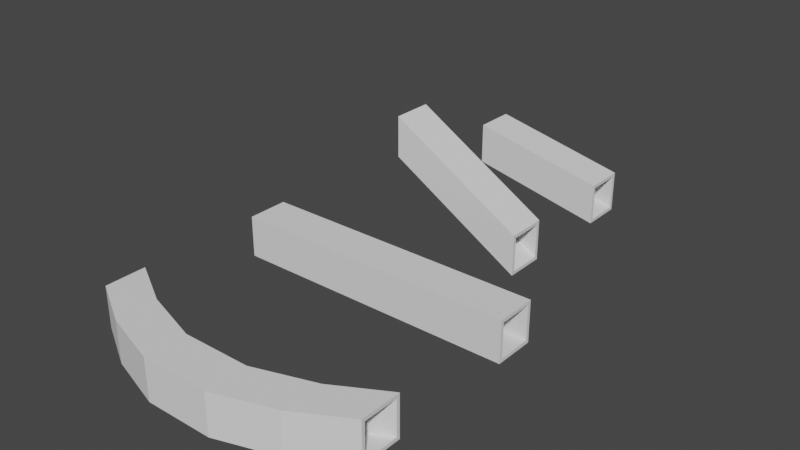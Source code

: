 # Source: Medium_tubes.blend  (saved by Blender 3.6.11; exported with 4.5.12 LTS)
import bpy
from mathutils import Matrix  # noqa: F401  (used for matrix-valued properties, if any)

bpy.ops.wm.read_factory_settings(use_empty=True)
scene = bpy.context.scene
scene.name = 'Scene'

# ---- collections
col_collection = bpy.data.collections.new('Collection'); scene.collection.children.link(col_collection)

# ---- world
world_world = bpy.data.worlds.new('World'); scene.world = world_world
world_world.use_nodes = True; world_world.node_tree.nodes.clear()
_N = world_world.node_tree.nodes; _L = world_world.node_tree.links
n0 = _N.new('ShaderNodeOutputWorld'); n0.name = 'World Output'; n0.location = (300, 300)
n1 = _N.new('ShaderNodeBackground'); n1.name = 'Background'; n1.location = (10, 300)
n1.inputs[0].default_value = (0.05088, 0.05088, 0.05088, 1.0)
_L.new(n1.outputs[0], n0.inputs[0])
n0.is_active_output = True
world_world.color = (0.05088, 0.05088, 0.05088)
world_world.use_sun_shadow = False
world_world.sun_shadow_jitter_overblur = 0.0

# ---- meshes
me_cube_001 = bpy.data.meshes.new('Cube.001')
me_cube_001.from_pydata([(-5.175, -0.624, -0.624), (-5.175, -0.624, 0.624), (-5.175, 0.624, -0.624), (-5.175, 0.624, 0.624), (5.175, -0.624, -0.624), (5.175, -0.624, 0.624), (5.175, 0.624, -0.624), (5.175, 0.624, 0.624), (-5.175, 0.75, -0.75), (-5.175, -0.75, -0.75), (-5.175, -0.75, 0.75), (-5.175, 0.75, 0.75), (5.175, 0.75, 0.75), (5.175, 0.75, -0.75), (5.175, -0.75, -0.75), (5.175, -0.75, 0.75)], [], [(7, 5, 1, 3), (8, 11, 12, 13), (6, 7, 3, 2), (14, 15, 10, 9), (8, 13, 14, 9), (12, 11, 10, 15), (0, 2, 8, 9), (1, 0, 9, 10), (3, 1, 10, 11), (2, 3, 11, 8), (7, 6, 13, 12), (6, 4, 14, 13), (5, 7, 12, 15), (4, 5, 15, 14), (5, 4, 0, 1), (4, 6, 2, 0)])
_uv = me_cube_001.uv_layers.new(name='UVMap')
_uv.uv.foreach_set('vector', [0.604, 0.521, 0.604, 0.729, 0.604, 0.02099, 0.604, 0.229, 0.375, 0.25, 0.625, 0.25, 0.625, 0.5, 0.375, 0.5, 0.396, 0.521, 0.604, 0.521, 0.604, 0.229, 0.396, 0.229, 0.375, 0.75, 0.625, 0.75, 0.625, 1.0, 0.375, 1.0, 0.125, 0.5, 0.375, 0.5, 0.375, 0.75, 0.125, 0.75, 0.625, 0.5, 0.875, 0.5, 0.875, 0.75, 0.625, 0.75, 0.396, 0.02099, 0.396, 0.229, 0.375, 0.25, 0.375, 0.0, 0.604, 0.02099, 0.396, 0.02099, 0.375, 0.0, 0.625, 0.0, 0.604, 0.229, 0.604, 0.02099, 0.625, 0.0, 0.625, 0.25, 0.396, 0.229, 0.604, 0.229, 0.625, 0.25, 0.375, 0.25, 0.604, 0.521, 0.396, 0.521, 0.375, 0.5, 0.625, 0.5, 0.396, 0.521, 0.396, 0.729, 0.375, 0.75, 0.375, 0.5, 0.604, 0.729, 0.604, 0.521, 0.625, 0.5, 0.625, 0.75, 0.396, 0.729, 0.604, 0.729, 0.625, 0.75, 0.375, 0.75, 0.604, 0.729, 0.396, 0.729, 0.396, 0.02099, 0.604, 0.02099, 0.396, 0.729, 0.396, 0.521, 0.396, 0.229, 0.396, 0.02099])
me_cube_001.update()
me_cube_002 = bpy.data.meshes.new('Cube.002')
me_cube_002.from_pydata([(-2.473, -0.624, 0.8567), (-2.473, -0.624, 2.105), (-2.473, 0.624, 0.8567), (-2.473, 0.624, 2.105), (2.473, -0.624, -2.105), (2.473, -0.624, -0.8567), (2.473, 0.624, -2.105), (2.473, 0.624, -0.8567), (-2.473, 0.75, 0.7307), (-2.473, -0.75, 0.7307), (-2.473, -0.75, 2.231), (-2.473, 0.75, 2.231), (2.473, 0.75, -0.7307), (2.473, 0.75, -2.231), (2.473, -0.75, -2.231), (2.473, -0.75, -0.7307)], [], [(7, 5, 1, 3), (8, 11, 12, 13), (6, 7, 3, 2), (14, 15, 10, 9), (8, 13, 14, 9), (12, 11, 10, 15), (0, 2, 8, 9), (1, 0, 9, 10), (3, 1, 10, 11), (2, 3, 11, 8), (7, 6, 13, 12), (6, 4, 14, 13), (5, 7, 12, 15), (4, 5, 15, 14), (5, 4, 0, 1), (4, 6, 2, 0)])
_uv = me_cube_002.uv_layers.new(name='UVMap')
_uv.uv.foreach_set('vector', [0.604, 0.521, 0.604, 0.729, 0.604, 0.02099, 0.604, 0.229, 0.375, 0.25, 0.625, 0.25, 0.625, 0.5, 0.375, 0.5, 0.396, 0.521, 0.604, 0.521, 0.604, 0.229, 0.396, 0.229, 0.375, 0.75, 0.625, 0.75, 0.625, 1.0, 0.375, 1.0, 0.125, 0.5, 0.375, 0.5, 0.375, 0.75, 0.125, 0.75, 0.625, 0.5, 0.875, 0.5, 0.875, 0.75, 0.625, 0.75, 0.396, 0.02099, 0.396, 0.229, 0.375, 0.25, 0.375, 0.0, 0.604, 0.02099, 0.396, 0.02099, 0.375, 0.0, 0.625, 0.0, 0.604, 0.229, 0.604, 0.02099, 0.625, 0.0, 0.625, 0.25, 0.396, 0.229, 0.604, 0.229, 0.625, 0.25, 0.375, 0.25, 0.604, 0.521, 0.396, 0.521, 0.375, 0.5, 0.625, 0.5, 0.396, 0.521, 0.396, 0.729, 0.375, 0.75, 0.375, 0.5, 0.604, 0.729, 0.604, 0.521, 0.625, 0.5, 0.625, 0.75, 0.396, 0.729, 0.604, 0.729, 0.625, 0.75, 0.375, 0.75, 0.604, 0.729, 0.396, 0.729, 0.396, 0.02099, 0.604, 0.02099, 0.396, 0.729, 0.396, 0.521, 0.396, 0.229, 0.396, 0.02099])
me_cube_002.update()
me_cube_003 = bpy.data.meshes.new('Cube.003')
me_cube_003.from_pydata([(-2.473, -0.624, -0.08435), (-2.473, -0.624, 1.164), (-2.473, 0.624, -0.08435), (-2.473, 0.624, 1.164), (2.473, -0.624, -1.164), (2.473, -0.624, 0.08435), (2.473, 0.624, -1.164), (2.473, 0.624, 0.08435), (-2.473, 0.75, -0.2103), (-2.473, -0.75, -0.2103), (-2.473, -0.75, 1.29), (-2.473, 0.75, 1.29), (2.473, 0.75, 0.2103), (2.473, 0.75, -1.29), (2.473, -0.75, -1.29), (2.473, -0.75, 0.2103)], [], [(7, 5, 1, 3), (8, 11, 12, 13), (6, 7, 3, 2), (14, 15, 10, 9), (8, 13, 14, 9), (12, 11, 10, 15), (0, 2, 8, 9), (1, 0, 9, 10), (3, 1, 10, 11), (2, 3, 11, 8), (7, 6, 13, 12), (6, 4, 14, 13), (5, 7, 12, 15), (4, 5, 15, 14), (5, 4, 0, 1), (4, 6, 2, 0)])
_uv = me_cube_003.uv_layers.new(name='UVMap')
_uv.uv.foreach_set('vector', [0.604, 0.521, 0.604, 0.729, 0.604, 0.02099, 0.604, 0.229, 0.375, 0.25, 0.625, 0.25, 0.625, 0.5, 0.375, 0.5, 0.396, 0.521, 0.604, 0.521, 0.604, 0.229, 0.396, 0.229, 0.375, 0.75, 0.625, 0.75, 0.625, 1.0, 0.375, 1.0, 0.125, 0.5, 0.375, 0.5, 0.375, 0.75, 0.125, 0.75, 0.625, 0.5, 0.875, 0.5, 0.875, 0.75, 0.625, 0.75, 0.396, 0.02099, 0.396, 0.229, 0.375, 0.25, 0.375, 0.0, 0.604, 0.02099, 0.396, 0.02099, 0.375, 0.0, 0.625, 0.0, 0.604, 0.229, 0.604, 0.02099, 0.625, 0.0, 0.625, 0.25, 0.396, 0.229, 0.604, 0.229, 0.625, 0.25, 0.375, 0.25, 0.604, 0.521, 0.396, 0.521, 0.375, 0.5, 0.625, 0.5, 0.396, 0.521, 0.396, 0.729, 0.375, 0.75, 0.375, 0.5, 0.604, 0.729, 0.604, 0.521, 0.625, 0.5, 0.625, 0.75, 0.396, 0.729, 0.604, 0.729, 0.625, 0.75, 0.375, 0.75, 0.604, 0.729, 0.396, 0.729, 0.396, 0.02099, 0.604, 0.02099, 0.396, 0.729, 0.396, 0.521, 0.396, 0.229, 0.396, 0.02099])
me_cube_003.update()
me_cube_004 = bpy.data.meshes.new('Cube.004')
me_cube_004.from_pydata([(-5.175, 0.2813, -0.624), (-5.175, 0.2813, 0.624), (-5.175, 1.529, -0.624), (-5.175, 1.529, 0.624), (5.175, 0.2813, -0.624), (5.175, 0.2813, 0.624), (5.175, 1.529, -0.624), (5.175, 1.529, 0.624), (-5.175, 1.655, -0.75), (-5.175, 0.1553, -0.75), (-5.175, 0.1553, 0.75), (-5.175, 1.655, 0.75), (5.175, 1.655, 0.75), (5.175, 1.655, -0.75), (5.175, 0.1553, -0.75), (5.175, 0.1553, 0.75), (-3.361, 0.6412, -0.75), (3.361, 0.6412, -0.75), (-1.23, -0.0465, -0.75), (1.23, -0.0465, -0.75), (3.361, 0.6412, 0.75), (-3.361, 0.6412, 0.75), (1.23, -0.0465, 0.75), (-1.23, -0.0465, 0.75), (3.361, -0.8588, -0.75), (-3.361, -0.8588, -0.75), (1.23, -1.546, -0.75), (-1.23, -1.546, -0.75), (-3.361, -0.8588, 0.75), (3.361, -0.8588, 0.75), (-1.23, -1.546, 0.75), (1.23, -1.546, 0.75), (3.361, 0.5152, -0.624), (-3.361, 0.5152, -0.624), (1.23, -0.1725, -0.624), (-1.23, -0.1725, -0.624), (3.361, 0.5152, 0.624), (-3.361, 0.5152, 0.624), (1.23, -0.1725, 0.624), (-1.23, -0.1725, 0.624), (-3.361, -0.7329, 0.624), (3.361, -0.7329, 0.624), (-1.23, -1.421, 0.624), (1.23, -1.421, 0.624), (-3.361, -0.7329, -0.624), (3.361, -0.7329, -0.624), (-1.23, -1.421, -0.624), (1.23, -1.421, -0.624)], [], [(7, 5, 41, 36), (12, 20, 29, 15), (37, 40, 1, 3), (6, 7, 36, 32), (8, 16, 25, 9), (14, 15, 29, 24), (0, 2, 8, 9), (1, 0, 9, 10), (3, 1, 10, 11), (2, 3, 11, 8), (7, 6, 13, 12), (6, 4, 14, 13), (5, 7, 12, 15), (4, 5, 15, 14), (5, 4, 45, 41), (4, 6, 32, 45), (21, 11, 10, 28), (17, 20, 12, 13), (25, 28, 10, 9), (17, 13, 14, 24), (33, 37, 3, 2), (44, 33, 2, 0), (40, 44, 0, 1), (21, 28, 30, 23), (23, 30, 31, 22), (22, 31, 29, 20), (17, 24, 26, 19), (19, 26, 27, 18), (18, 27, 25, 16), (28, 25, 27, 30), (30, 27, 26, 31), (31, 26, 24, 29), (20, 17, 19, 22), (22, 19, 18, 23), (23, 18, 16, 21), (33, 44, 46, 35), (35, 46, 47, 34), (34, 47, 45, 32), (44, 40, 42, 46), (46, 42, 43, 47), (47, 43, 41, 45), (37, 33, 35, 39), (39, 35, 34, 38), (38, 34, 32, 36), (40, 37, 39, 42), (42, 39, 38, 43), (43, 38, 36, 41), (8, 11, 21, 16)])
_uv = me_cube_004.uv_layers.new(name='UVMap')
_uv.uv.foreach_set('vector', [0.604, 0.521, 0.604, 0.729, 0.604, 0.6049, 0.604, 0.4698, 0.625, 0.5, 0.6688, 0.5, 0.6688, 0.75, 0.625, 0.75, 0.604, 0.2802, 0.604, 0.1451, 0.604, 0.02099, 0.604, 0.229, 0.396, 0.521, 0.604, 0.521, 0.604, 0.4698, 0.396, 0.4698, 0.125, 0.5, 0.1688, 0.5, 0.1688, 0.75, 0.125, 0.75, 0.375, 0.75, 0.625, 0.75, 0.625, 0.7938, 0.375, 0.7938, 0.396, 0.02099, 0.396, 0.229, 0.375, 0.25, 0.375, 0.0, 0.604, 0.02099, 0.396, 0.02099, 0.375, 0.0, 0.625, 0.0, 0.604, 0.229, 0.604, 0.02099, 0.625, 0.0, 0.625, 0.25, 0.396, 0.229, 0.604, 0.229, 0.625, 0.25, 0.375, 0.25, 0.604, 0.521, 0.396, 0.521, 0.375, 0.5, 0.625, 0.5, 0.396, 0.521, 0.396, 0.729, 0.375, 0.75, 0.375, 0.5, 0.604, 0.729, 0.604, 0.521, 0.625, 0.5, 0.625, 0.75, 0.396, 0.729, 0.604, 0.729, 0.625, 0.75, 0.375, 0.75, 0.604, 0.729, 0.396, 0.729, 0.396, 0.6049, 0.604, 0.6049, 0.396, 0.729, 0.396, 0.521, 0.396, 0.4698, 0.396, 0.6049, 0.8312, 0.5, 0.875, 0.5, 0.875, 0.75, 0.8312, 0.75, 0.375, 0.4562, 0.625, 0.4562, 0.625, 0.5, 0.375, 0.5, 0.375, 0.9562, 0.625, 0.9562, 0.625, 1.0, 0.375, 1.0, 0.3312, 0.5, 0.375, 0.5, 0.375, 0.75, 0.3312, 0.75, 0.396, 0.2802, 0.604, 0.2802, 0.604, 0.229, 0.396, 0.229, 0.396, 0.1451, 0.396, 0.2802, 0.396, 0.229, 0.396, 0.02099, 0.604, 0.1451, 0.396, 0.1451, 0.396, 0.02099, 0.604, 0.02099, 0.8312, 0.5, 0.8312, 0.75, 0.7797, 0.6661, 0.7797, 0.4161, 0.7797, 0.4161, 0.7797, 0.6661, 0.7203, 0.6661, 0.7203, 0.4161, 0.7203, 0.4161, 0.7203, 0.6661, 0.6688, 0.75, 0.6688, 0.5, 0.3312, 0.5, 0.3312, 0.75, 0.2797, 0.6661, 0.2797, 0.4161, 0.2797, 0.4161, 0.2797, 0.6661, 0.2203, 0.6661, 0.2203, 0.4161, 0.2203, 0.4161, 0.2203, 0.6661, 0.1688, 0.75, 0.1688, 0.5, 0.625, 0.9562, 0.375, 0.9562, 0.375, 0.9099, 0.625, 0.9099, 0.625, 0.9099, 0.375, 0.9099, 0.375, 0.8401, 0.625, 0.8401, 0.625, 0.8401, 0.375, 0.8401, 0.375, 0.7938, 0.625, 0.7938, 0.625, 0.4562, 0.375, 0.4562, 0.375, 0.4099, 0.625, 0.4099, 0.625, 0.4099, 0.375, 0.4099, 0.375, 0.3401, 0.625, 0.3401, 0.625, 0.3401, 0.375, 0.3401, 0.375, 0.2938, 0.625, 0.2938, 0.396, 0.2802, 0.396, 0.1451, 0.396, 0.2912, 0.396, 0.3543, 0.396, 0.3543, 0.396, 0.2912, 0.396, 0.4588, 0.396, 0.3957, 0.396, 0.3957, 0.396, 0.4588, 0.396, 0.6049, 0.396, 0.4698, 0.396, 0.1451, 0.604, 0.1451, 0.604, 0.2912, 0.396, 0.2912, 0.396, 0.2912, 0.604, 0.2912, 0.604, 0.4588, 0.396, 0.4588, 0.396, 0.4588, 0.604, 0.4588, 0.604, 0.6049, 0.396, 0.6049, 0.604, 0.2802, 0.396, 0.2802, 0.396, 0.3543, 0.604, 0.3543, 0.604, 0.3543, 0.396, 0.3543, 0.396, 0.3957, 0.604, 0.3957, 0.604, 0.3957, 0.396, 0.3957, 0.396, 0.4698, 0.604, 0.4698, 0.604, 0.1451, 0.604, 0.2802, 0.604, 0.3543, 0.604, 0.2912, 0.604, 0.2912, 0.604, 0.3543, 0.604, 0.3957, 0.604, 0.4588, 0.604, 0.4588, 0.604, 0.3957, 0.604, 0.4698, 0.604, 0.6049, 0.375, 0.25, 0.625, 0.25, 0.625, 0.2938, 0.375, 0.2938])
me_cube_004.update()

# ---- objects
ob_straight = bpy.data.objects.new('Straight', me_cube_001)
ob_more_inclined = bpy.data.objects.new('More_inclined', me_cube_002)
ob_less_inclined = bpy.data.objects.new('Less_inclined', me_cube_003)
ob_curved = bpy.data.objects.new('Curved', me_cube_004)

# ---- transforms, parenting, visibility, modifiers, constraints
ob_straight.location = (0.0, 0.0, 0.0)
ob_more_inclined.location = (0.0, 4.544, 1.481)
ob_less_inclined.location = (0.0, 9.577, 0.5397)
ob_curved.location = (0.0, -6.964, -2.484e-09)

# ---- collection membership
col_collection.objects.link(ob_straight)
col_collection.objects.link(ob_more_inclined)
col_collection.objects.link(ob_less_inclined)
col_collection.objects.link(ob_curved)

# ---- scene / render settings (as saved in the file)
scene.frame_start = 1; scene.frame_end = 250; scene.frame_set(1)
scene.render.engine = 'BLENDER_EEVEE_NEXT'
scene.cycles.sampling_pattern = 'TABULATED_SOBOL'
scene.view_settings.view_transform = 'Filmic'
bpy.context.view_layer.update()

# ---- added for rendering (the .blend has no active camera and no usable light): camera, sun
cam_auto = bpy.data.cameras.new('AutoCamera')
cam_auto.lens = 50.0
cam_auto.sensor_width = 36.0
cam_auto.clip_end = 1000.0
ob_auto_camera = bpy.data.objects.new('AutoCamera', cam_auto)
scene.collection.objects.link(ob_auto_camera)
ob_auto_camera.location = (20.3101, -23.4635, 17.7288)
ob_auto_camera.rotation_euler = (1.09748, -7.21219e-08, 0.694738)
scene.camera = ob_auto_camera
light_auto_sun = bpy.data.lights.new('AutoSun', 'SUN')
light_auto_sun.energy = 3.0
light_auto_sun.angle = 0.0523599
ob_auto_sun = bpy.data.objects.new('AutoSun', light_auto_sun)
scene.collection.objects.link(ob_auto_sun)
ob_auto_sun.rotation_euler = (0.872665, 0.174533, 0.523599)
bpy.context.view_layer.update()
